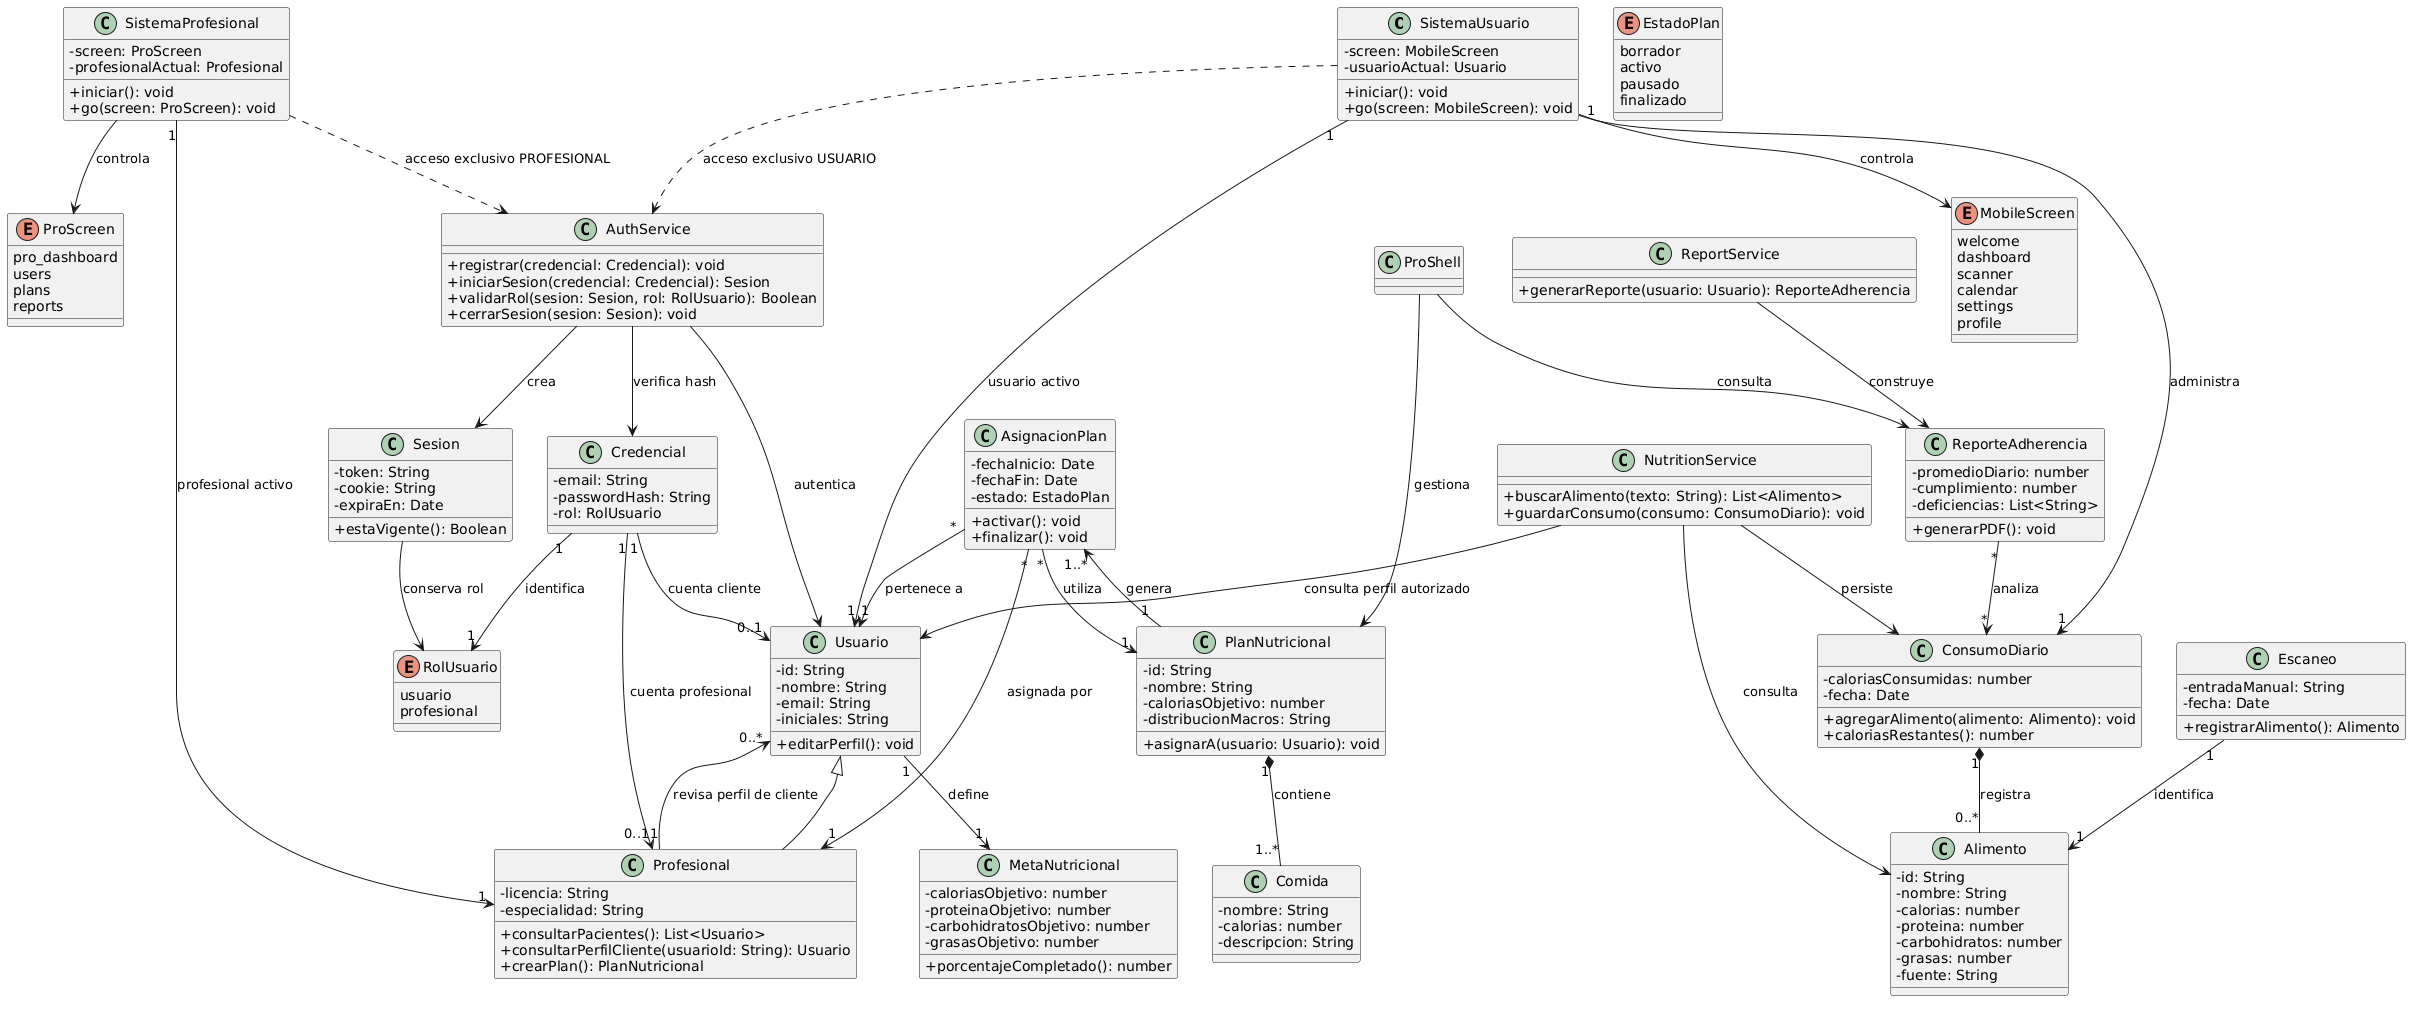

The diagram above was rendered by PlantUML. Its source (embedded in the PNG):
@startuml
skinparam classAttributeIconSize 0
class SistemaUsuario {
  - screen: MobileScreen
  - usuarioActual: Usuario
  + iniciar(): void
  + go(screen: MobileScreen): void
}

enum MobileScreen {
  welcome
  dashboard
  scanner
  calendar
  settings
  profile
}

class SistemaProfesional {
  - screen: ProScreen
  - profesionalActual: Profesional
  + iniciar(): void
  + go(screen: ProScreen): void
}

enum ProScreen {
  pro_dashboard
  users
  plans
  reports
}

class Credencial {
  - email: String
  - passwordHash: String
  - rol: RolUsuario
}

enum RolUsuario {
  usuario
  profesional
}

class Sesion {
  - token: String
  - cookie: String
  - expiraEn: Date
  + estaVigente(): Boolean
}

class Usuario {
  - id: String
  - nombre: String
  - email: String
  - iniciales: String
  + editarPerfil(): void
}

class Profesional {
  - licencia: String
  - especialidad: String
  + consultarPacientes(): List<Usuario>
  + consultarPerfilCliente(usuarioId: String): Usuario
  + crearPlan(): PlanNutricional
}

class MetaNutricional {
  - caloriasObjetivo: number
  - proteinaObjetivo: number
  - carbohidratosObjetivo: number
  - grasasObjetivo: number
  + porcentajeCompletado(): number
}

class ConsumoDiario {
  - caloriasConsumidas: number
  - fecha: Date
  + agregarAlimento(alimento: Alimento): void
  + caloriasRestantes(): number
}

class Alimento {
  - id: String
  - nombre: String
  - calorias: number
  - proteina: number
  - carbohidratos: number
  - grasas: number
  - fuente: String
}

class Escaneo {
  - entradaManual: String
  - fecha: Date
  + registrarAlimento(): Alimento
}

class Comida {
  - nombre: String
  - calorias: number
  - descripcion: String
}

class PlanNutricional {
  - id: String
  - nombre: String
  - caloriasObjetivo: number
  - distribucionMacros: String
  + asignarA(usuario: Usuario): void
}

class AsignacionPlan {
  - fechaInicio: Date
  - fechaFin: Date
  - estado: EstadoPlan
  + activar(): void
  + finalizar(): void
}

enum EstadoPlan {
  borrador
  activo
  pausado
  finalizado
}

class ReporteAdherencia {
  - promedioDiario: number
  - cumplimiento: number
  - deficiencias: List<String>
  + generarPDF(): void
}

class AuthService {
  + registrar(credencial: Credencial): void
  + iniciarSesion(credencial: Credencial): Sesion
  + validarRol(sesion: Sesion, rol: RolUsuario): Boolean
  + cerrarSesion(sesion: Sesion): void
}

class NutritionService {
  + buscarAlimento(texto: String): List<Alimento>
  + guardarConsumo(consumo: ConsumoDiario): void
}

class ReportService {
  + generarReporte(usuario: Usuario): ReporteAdherencia
}

SistemaUsuario --> MobileScreen : controla
SistemaUsuario "1" --> "1" Usuario : usuario activo
SistemaUsuario "1" --> "1" ConsumoDiario : administra
SistemaProfesional --> ProScreen : controla
SistemaProfesional "1" --> "1" Profesional : profesional activo
Profesional "1" --> "0..*" Usuario : revisa perfil de cliente
Credencial "1" --> "1" RolUsuario : identifica
Credencial "1" --> "0..1" Usuario : cuenta cliente
Credencial "1" --> "0..1" Profesional : cuenta profesional
AuthService --> Credencial : verifica hash
AuthService --> Sesion : crea
Sesion --> RolUsuario : conserva rol
Usuario <|-- Profesional
Usuario "1" --> "1" MetaNutricional : define
ConsumoDiario "1" *-- "0..*" Alimento : registra
Escaneo "1" --> "1" Alimento : identifica
PlanNutricional "1" *-- "1..*" Comida : contiene
PlanNutricional "1" --> "1..*" AsignacionPlan : genera
AsignacionPlan "*" --> "1" Usuario : pertenece a
AsignacionPlan "*" --> "1" Profesional : asignada por
AsignacionPlan "*" --> "1" PlanNutricional : utiliza
ReporteAdherencia "*" --> "*" ConsumoDiario : analiza
ProShell --> PlanNutricional : gestiona
ProShell --> ReporteAdherencia : consulta
AuthService --> Usuario : autentica
NutritionService --> Alimento : consulta
NutritionService --> ConsumoDiario : persiste
NutritionService --> Usuario : consulta perfil autorizado
ReportService --> ReporteAdherencia : construye
SistemaUsuario ..> AuthService : acceso exclusivo USUARIO
SistemaProfesional ..> AuthService : acceso exclusivo PROFESIONAL
@enduml